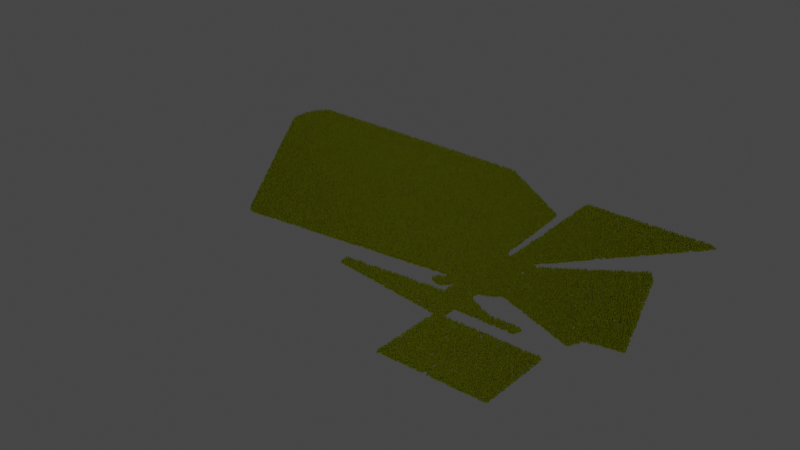 # Source: Forests2.blend  (saved by Blender 3.5.10; exported with 4.5.12 LTS)
import bpy
from mathutils import Matrix  # noqa: F401  (used for matrix-valued properties, if any)

bpy.ops.wm.read_factory_settings(use_empty=True)
scene = bpy.context.scene
scene.name = 'Scene'

# ---- collections
col_collection = bpy.data.collections.new('Collection'); scene.collection.children.link(col_collection)
col_terrain = bpy.data.collections.new('Terrain'); col_collection.children.link(col_terrain)

# ---- images (referenced by path relative to the original .blend; pixels are not part of the script)
import os
ASSET_DIR = os.environ.get("B2B_ASSET_DIR", "")  # directory of the original .blend (textures are referenced by path, not embedded)
HERE = os.path.dirname(os.path.abspath(__file__))  # packed textures are extracted next to this script under _unpacked/

def load_image(name, relpath, width, height, colorspace="sRGB"):
    """Load a texture the original file referenced (path relative to the .blend, or extracted next to this script)."""
    p = next((c for c in (os.path.join(HERE, relpath), os.path.join(ASSET_DIR, relpath)) if relpath and os.path.exists(c)), "")
    if p:
        img = bpy.data.images.load(p, check_existing=True)
        img.name = name
    else:  # same state as the original file: an image datablock whose file is absent (Cycles renders it pink)
        img = bpy.data.images.new(name, width, height)
        img.source = "FILE"
        img.filepath = "//" + (relpath or name)
    img.colorspace_settings.name = colorspace
    return img
img_pine_seamless_done_png = load_image('pine_seamless_done.png', '_unpacked/pine_seamless_done.20864bbd.png', 240, 960, 'sRGB')

# ---- materials (node trees are filled in below, after node groups)
mat_forestground = bpy.data.materials.new('ForestGround')
mat_forestground.use_transparent_shadow = False
mat_pine_foliage = bpy.data.materials.new('pine foliage')
mat_pine_foliage.alpha_threshold = 0.0
mat_pine_foliage.use_transparent_shadow = False
mat_pine_foliage.diffuse_color = (0.0006852, 0.1679, 0.0, 1.0)
mat_pine_foliage.roughness = 0.5
mat_pine_bark = bpy.data.materials.new('pine bark')
mat_pine_bark.alpha_threshold = 0.0
mat_pine_bark.use_transparent_shadow = False
mat_pine_bark.diffuse_color = (0.8, 0.02061, 0.0, 1.0)
mat_pine_bark.roughness = 0.5

# ---- node groups
ng_forest = bpy.data.node_groups.new('Forest', 'GeometryNodeTree')
_s = ng_forest.interface.new_socket(name='Geometry', in_out='OUTPUT', socket_type='NodeSocketGeometry')
_s = ng_forest.interface.new_socket(name='Geometry', in_out='INPUT', socket_type='NodeSocketGeometry')
_s = ng_forest.interface.new_socket(name='Density', in_out='INPUT', socket_type='NodeSocketFloat')
_s.default_value = 0.001
_s.min_value = 0.0
ng_forest.is_modifier = True
# nodes of 'Forest' reference scene objects; filled in after objects exist

# ---- material node trees
mat_forestground.use_nodes = True; mat_forestground.node_tree.nodes.clear()
_N = mat_forestground.node_tree.nodes; _L = mat_forestground.node_tree.links
n0 = _N.new('ShaderNodeBsdfPrincipled'); n0.name = 'Principled BSDF'; n0.location = (10, 300)
n0.distribution = 'GGX'
n0.subsurface_method = 'RANDOM_WALK_SKIN'
n0.inputs[0].default_value = (0.02325, 0.05199, 0.0, 1.0)
n0.inputs[3].default_value = 1.45
n0.inputs[27].default_value = (0.0, 0.0, 0.0, 1.0)
n0.inputs[28].default_value = 1.0
n1 = _N.new('ShaderNodeOutputMaterial'); n1.name = 'Material Output'; n1.location = (300, 300)
_L.new(n0.outputs[0], n1.inputs[0])
n1.is_active_output = True
mat_pine_foliage.use_nodes = True; mat_pine_foliage.node_tree.nodes.clear()
_N = mat_pine_foliage.node_tree.nodes; _L = mat_pine_foliage.node_tree.links
n0 = _N.new('ShaderNodeOutputMaterial'); n0.name = 'Material Output'; n0.location = (566, 315)
n1 = _N.new('ShaderNodeBsdfPrincipled'); n1.name = 'Principled BSDF'; n1.location = (131, 482)
n1.distribution = 'GGX'
n1.subsurface_method = 'BURLEY'
n1.inputs[3].default_value = 1.45
n1.inputs[13].default_value = 0.0
n1.inputs[27].default_value = (0.0, 0.0, 0.0, 1.0)
n1.inputs[28].default_value = 1.0
n2 = _N.new('ShaderNodeTexImage'); n2.name = 'Image Texture'; n2.location = (-365, 405)
n2.image = img_pine_seamless_done_png
_L.new(n1.outputs[0], n0.inputs[0])
_L.new(n2.outputs[0], n1.inputs[0])
_L.new(n2.outputs[1], n1.inputs[4])
n0.is_active_output = True
mat_pine_bark.use_nodes = True; mat_pine_bark.node_tree.nodes.clear()
_N = mat_pine_bark.node_tree.nodes; _L = mat_pine_bark.node_tree.links
n0 = _N.new('ShaderNodeOutputMaterial'); n0.name = 'Material Output'; n0.location = (300, 300)
n1 = _N.new('ShaderNodeBsdfDiffuse'); n1.name = 'Diffuse BSDF'; n1.location = (10, 300)
n1.inputs[0].default_value = (0.06682, 0.01167, 0.004738, 1.0)
_L.new(n1.outputs[0], n0.inputs[0])
n0.is_active_output = True

# ---- world
world_world = bpy.data.worlds.new('World'); scene.world = world_world
world_world.use_nodes = True; world_world.node_tree.nodes.clear()
_N = world_world.node_tree.nodes; _L = world_world.node_tree.links
n0 = _N.new('ShaderNodeOutputWorld'); n0.name = 'World Output'; n0.location = (300, 300)
n1 = _N.new('ShaderNodeBackground'); n1.name = 'Background'; n1.location = (10, 300)
n1.inputs[0].default_value = (0.05088, 0.05088, 0.05088, 1.0)
_L.new(n1.outputs[0], n0.inputs[0])
n0.is_active_output = True
world_world.color = (0.05088, 0.05088, 0.05088)
world_world.use_sun_shadow = False
world_world.sun_shadow_jitter_overblur = 0.0

# ---- meshes
me_circle = bpy.data.meshes.new('Circle')
me_circle.from_pydata([(0.0, 129.2, 0.0), (-25.2, 126.7, 0.0), (-49.42, 119.3, 0.0), (-71.75, 449.8, 0.0), (-107.4, 71.75, 0.0), (-119.3, 49.42, 0.0), (-126.7, 25.2, 0.0), (-129.2, 0.0, 0.0), (-126.7, -25.2, 0.0), (-119.3, -49.42, 0.0), (-107.4, -71.75, 0.0), (-91.32, -91.32, 0.0), (-137.8, -138.9, 0.0), (-115.5, -150.8, 0.0), (-91.23, -158.2, 0.0), (-56.32, -129.2, -2.313e-06), (25.2, -126.7, 0.0), (49.42, -119.3, 0.0), (71.75, -107.4, 0.0), (91.32, -91.32, 0.0), (373.1, -194.0, 0.0), (385.0, -171.7, 0.0), (392.4, -147.5, 0.0), (508.3, -122.3, 0.0), (392.4, 234.3, 0.0), (385.0, 258.6, 0.0), (373.1, 280.9, 0.0), (357.0, 300.5, 0.0), (71.75, 107.4, 0.0), (49.42, 119.3, 0.0), (25.2, 126.7, 0.0), (-56.32, -179.4, -2.313e-06), (25.2, -159.1, 0.0), (-408.3, -209.7, 0.0), (121.6, -207.3, 0.0), (-408.3, -239.5, 0.0), (25.2, -237.0, 0.0), (234.7, -207.3, 0.0), (234.7, -237.0, 0.0), (0.0, -293.9, 0.0), (25.2, -291.4, 0.0), (0.0, -542.9, 0.0), (25.2, -540.4, 0.0), (356.9, -291.4, 0.0), (356.9, -540.4, 0.0), (414.0, 578.1, 0.0), (438.3, 570.7, 0.0), (-34.13, 578.1, 0.0), (-8.939, 580.6, 0.0), (-384.4, 652.5, 0.0), (-404.0, 636.5, 0.0), (-420.0, 616.9, 0.0), (-432.0, 251.1, 0.0), (-439.3, 226.8, 0.0), (-920.0, -81.58, 0.0), (-917.5, -106.8, 0.0), (-910.2, -131.0, 0.0), (-898.2, -153.3, 0.0), (-882.2, -172.9, 0.0), (-1298.0, 663.0, 0.0), (-1317.0, 647.0, 0.0), (-1333.0, 627.4, 0.0), (-1345.0, 605.1, 0.0), (-1353.0, 580.8, 0.0), (-1355.0, 555.6, 0.0), (-1353.0, 530.5, 0.0), (-1345.0, 506.2, 0.0), (-1333.0, 483.9, 0.0), (-1317.0, 464.3, 0.0)], [], [(39, 41, 42, 40), (35, 39, 40, 36), (37, 34, 36, 38), (33, 35, 36, 34), (31, 33, 34, 32), (7, 8, 55, 54), (65, 66, 67, 68, 58, 11, 12, 13, 14, 15, 16, 17, 18, 19, 20, 21, 22, 23, 24, 25, 26, 27, 28, 29, 30, 0, 1, 2, 3, 49, 59, 60, 61, 62, 63, 64), (62, 52, 53, 63), (66, 56, 57, 67), (55, 56, 66, 65), (54, 55, 65, 64), (53, 54, 64, 63), (6, 7, 54, 53), (49, 50, 60, 59), (30, 45, 48, 0), (29, 46, 45, 30), (15, 31, 32, 16), (56, 55, 8, 9), (9, 10, 57, 56), (11, 58, 57, 10), (67, 57, 58, 68), (51, 61, 60, 50), (61, 51, 52, 62), (5, 6, 53, 52), (51, 4, 5, 52), (48, 47, 1, 0), (43, 40, 42, 44), (36, 40, 43, 44, 42, 41, 39, 35, 33, 31, 15, 14, 13, 12, 11, 10, 9, 8, 7, 6, 5, 4, 51, 50, 49, 3, 2, 1, 47, 48, 45, 46, 29, 28, 27, 26, 25, 24, 23, 22, 21, 20, 19, 18, 17, 16, 32, 34, 37, 38)])
_uv = me_circle.uv_layers.new(name='UVMap')
_uv.uv.foreach_set('vector', [0.0, 0.0, 0.0, 0.0, 0.0, 0.0, 0.0, 0.0, 0.0, 0.0, 0.0, 0.0, 0.0, 0.0, 0.0, 0.0, 0.0, 0.0, 0.0, 0.0, 0.0, 0.0, 0.0, 0.0, 0.0, 0.0, 0.0, 0.0, 0.0, 0.0, 0.0, 0.0, 0.0, 0.0, 0.0, 0.0, 0.0, 0.0, 0.0, 0.0, 0.0, 0.0, 0.0, 0.0, 0.0, 0.0, 0.0, 0.0, 0.0, 0.0, 0.0, 0.0, 0.0, 0.0, 0.0, 0.0, 0.0, 0.0, 0.0, 0.0, 0.0, 0.0, 0.0, 0.0, 0.0, 0.0, 0.0, 0.0, 0.0, 0.0, 0.0, 0.0, 0.0, 0.0, 0.0, 0.0, 0.0, 0.0, 0.0, 0.0, 0.0, 0.0, 0.0, 0.0, 0.0, 0.0, 0.0, 0.0, 0.0, 0.0, 0.0, 0.0, 0.0, 0.0, 0.0, 0.0, 0.0, 0.0, 0.0, 0.0, 0.0, 0.0, 0.0, 0.0, 0.0, 0.0, 0.0, 0.0, 0.0, 0.0, 0.0, 0.0, 0.0, 0.0, 0.0, 0.0, 0.0, 0.0, 0.0, 0.0, 0.0, 0.0, 0.0, 0.0, 0.0, 0.0, 0.0, 0.0, 0.0, 0.0, 0.0, 0.0, 0.0, 0.0, 0.0, 0.0, 0.0, 0.0, 0.0, 0.0, 0.0, 0.0, 0.0, 0.0, 0.0, 0.0, 0.0, 0.0, 0.0, 0.0, 0.0, 0.0, 0.0, 0.0, 0.0, 0.0, 0.0, 0.0, 0.0, 0.0, 0.0, 0.0, 0.0, 0.0, 0.0, 0.0, 0.0, 0.0, 0.0, 0.0, 0.0, 0.0, 0.0, 0.0, 0.0, 0.0, 0.0, 0.0, 0.0, 0.0, 0.0, 0.0, 0.0, 0.0, 0.0, 0.0, 0.0, 0.0, 0.0, 0.0, 0.0, 0.0, 0.0, 0.0, 0.0, 0.0, 0.0, 0.0, 0.0, 0.0, 0.0, 0.0, 0.0, 0.0, 0.0, 0.0, 0.0, 0.0, 0.0, 0.0, 0.0, 0.0, 0.0, 0.0, 0.0, 0.0, 0.0, 0.0, 0.0, 0.0, 0.0, 0.0, 0.0, 0.0, 0.0, 0.0, 0.0, 0.0, 0.0, 0.0, 0.0, 0.0, 0.0, 0.0, 0.0, 0.0, 0.0, 0.0, 0.0, 0.0, 0.0, 0.0, 0.0, 0.0, 0.0, 0.0, 0.0, 0.0, 0.0, 0.0, 0.0, 0.0, 0.0, 0.0, 0.0, 0.0, 0.0, 0.0, 0.0, 0.0, 0.0, 0.0, 0.0, 0.0, 0.0, 0.0, 0.0, 0.0, 0.0, 0.0, 0.0, 0.0, 0.0, 0.0, 0.0, 0.0, 0.0, 0.0, 0.0, 0.0, 0.0, 0.0, 0.0, 0.0, 0.0, 0.0, 0.0, 0.0, 0.0, 0.0, 0.0, 0.0, 0.0, 0.0, 0.0, 0.0, 0.0, 0.0, 0.0, 0.0, 0.0, 0.0, 0.0, 0.0, 0.0, 0.0, 0.0, 0.0, 0.0, 0.0, 0.0, 0.0, 0.0, 0.0, 0.0, 0.0, 0.0, 0.0, 0.0, 0.0, 0.0, 0.0, 0.0, 0.0, 0.0, 0.0, 0.0, 0.0, 0.0, 0.0, 0.0, 0.0, 0.0, 0.0, 0.0, 0.0, 0.0, 0.0, 0.0, 0.0, 0.0, 0.0, 0.0, 0.0, 0.0, 0.0, 0.0, 0.0, 0.0, 0.0, 0.0, 0.0, 0.0, 0.0, 0.0, 0.0, 0.0, 0.0, 0.0, 0.0, 0.0, 0.0, 0.0, 0.0, 0.0, 0.0, 0.0, 0.0, 0.0, 0.0, 0.0, 0.0, 0.0, 0.0, 0.0, 0.0, 0.0, 0.0, 0.0, 0.0])
me_circle.materials.append(mat_forestground)
me_circle.update()
me_pine_low_poly = bpy.data.meshes.new('pine low poly')
me_pine_low_poly.from_pydata([(1.722e-07, 0.2901, 0.0), (-0.2901, 6.335e-07, 2.759), (0.2901, 3.754e-07, 0.0), (6.167e-08, -0.2901, 2.759), (6.167e-08, -0.2901, 0.0), (0.2901, 3.754e-07, 2.759), (-0.2901, 6.335e-07, 0.0), (1.722e-07, 0.2901, 2.759), (-0.03847, 0.7184, 12.27), (0.4694, 0.508, 12.27), (0.6798, 0.0001499, 12.27), (-0.03847, 0.0001493, 15.24), (0.4694, -0.5077, 12.27), (-0.03847, -0.7181, 12.27), (-0.5464, -0.5077, 12.27), (-0.7567, 0.0001502, 12.27), (-0.5464, 0.508, 12.27), (-0.03847, 1.174, 9.838), (0.7918, 0.8305, 9.838), (1.136, 0.0001501, 9.838), (0.7918, -0.8302, 9.838), (-0.03847, -1.174, 9.838), (-0.8688, -0.8302, 9.838), (-1.213, 0.0001506, 9.838), (-0.8688, 0.8305, 9.838), (0.3463, 0.0001496, 12.4), (0.2336, -0.2719, 12.4), (-0.03847, -0.3846, 12.4), (0.2336, 0.2722, 12.4), (-0.03847, 0.3849, 12.4), (-0.4233, 0.0001498, 12.4), (-0.3106, -0.2719, 12.4), (-0.3106, 0.2722, 12.4), (-0.03847, 2.917, 5.335), (2.024, 2.063, 5.335), (2.878, 0.0001506, 5.335), (2.024, -2.062, 5.335), (-0.03847, -2.917, 5.335), (-2.101, -2.062, 5.335), (-2.955, 0.0001518, 5.335), (-2.101, 2.063, 5.335), (0.5971, 0.0001498, 10.09), (0.4109, -0.4492, 10.09), (-0.03847, -0.6354, 10.09), (0.4109, 0.4495, 10.09), (-0.03847, 0.6357, 10.09), (-0.674, 0.0001501, 10.09), (-0.4879, -0.4492, 10.09), (-0.4879, 0.4495, 10.09), (-0.03847, 4.305, 2.346), (3.005, 3.044, 2.346), (4.266, 0.0001513, 2.346), (3.005, -3.044, 2.346), (-0.03847, -4.304, 2.346), (-3.082, -3.044, 2.346), (-4.343, 0.0001531, 2.346), (-3.082, 3.044, 2.346), (2.063, 0.0001499, 5.75), (1.447, -1.486, 5.75), (-0.03847, -2.101, 5.75), (1.447, 1.486, 5.75), (-0.03847, 2.101, 5.75), (-2.14, 0.0001507, 5.75), (-1.524, -1.486, 5.75), (-1.524, 1.486, 5.75)], [], [(4, 3, 1, 6), (0, 7, 5, 2), (2, 5, 3, 4), (6, 1, 7, 0), (11, 14, 13), (11, 15, 14), (10, 11, 12), (12, 11, 13), (11, 16, 15), (11, 8, 16), (9, 8, 11), (9, 11, 10), (19, 25, 26, 20), (20, 26, 27, 21), (18, 17, 29, 28), (18, 28, 25, 19), (31, 30, 23, 22), (27, 31, 22, 21), (32, 29, 17, 24), (30, 32, 24, 23), (35, 41, 42, 36), (36, 42, 43, 37), (34, 33, 45, 44), (34, 44, 41, 35), (47, 46, 39, 38), (43, 47, 38, 37), (48, 45, 33, 40), (46, 48, 40, 39), (51, 57, 58, 52), (52, 58, 59, 53), (50, 49, 61, 60), (50, 60, 57, 51), (63, 62, 55, 54), (59, 63, 54, 53), (64, 61, 49, 56), (62, 64, 56, 55)])
me_pine_low_poly.polygons.foreach_set('material_index', [1, 1, 1, 1, 0, 0, 0, 0, 0, 0, 0, 0, 0, 0, 0, 0, 0, 0, 0, 0, 0, 0, 0, 0, 0, 0, 0, 0, 0, 0, 0, 0, 0, 0, 0, 0])
_uv = me_pine_low_poly.uv_layers.new(name='UVMap')
_uv.uv.foreach_set('vector', [0.0, 0.0, 0.0, 0.0, 0.0, 0.0, 0.0, 0.0, 0.0, 0.0, 0.0, 0.0, 0.0, 0.0, 0.0, 0.0, 0.0, 0.0, 0.0, 0.0, 0.0, 0.0, 0.0, 0.0, 0.0, 0.0, 0.0, 0.0, 0.0, 0.0, 0.0, 0.0, 0.3729, 0.7602, 0.2928, 0.5153, 0.4699, 0.5157, 0.588, 0.5923, 0.4994, 0.3475, 0.6766, 0.3475, 0.4649, 0.4762, 0.3764, 0.7209, 0.2878, 0.4762, 0.3, 0.4661, 0.2118, 0.7108, 0.1228, 0.4661, 0.428, 0.789, 0.3399, 0.5443, 0.517, 0.5443, 0.01476, 0.7734, -0.0738, 0.5287, 0.1033, 0.5287, 0.2848, 0.4724, 0.4619, 0.4726, 0.3692, 0.7173, 0.4043, 0.4861, 0.3157, 0.7308, 0.2271, 0.4861, 0.7272, 0.5003, 0.5962, 0.7892, 0.4684, 0.7892, 0.3374, 0.5003, 0.7405, 0.482, 0.6094, 0.7709, 0.4817, 0.7709, 0.3506, 0.482, -0.172, 0.0106, 0.2178, 0.0106, 0.08676, 0.2995, -0.04098, 0.2995, 0.7205, 0.4359, 0.5894, 0.7248, 0.4617, 0.7248, 0.3306, 0.4359, 0.5697, 0.7758, 0.442, 0.7758, 0.3109, 0.4868, 0.7008, 0.4868, 0.6159, 0.7462, 0.4882, 0.7462, 0.3571, 0.4573, 0.7469, 0.4573, 0.6094, 0.7678, 0.4817, 0.7678, 0.3506, 0.4789, 0.7405, 0.4789, 0.6027, 0.7279, 0.4749, 0.7279, 0.3439, 0.439, 0.7337, 0.439, 0.878, 0.2734, 0.5597, 0.7475, 0.3824, 0.7475, 0.0642, 0.2734, 0.8726, 0.2988, 0.5543, 0.7729, 0.377, 0.7729, 0.05881, 0.2988, -0.3938, -0.1208, 0.42, -0.1208, 0.1018, 0.3534, -0.07552, 0.3534, 0.9519, 0.2943, 0.6337, 0.7685, 0.4564, 0.7685, 0.1382, 0.2943, 0.6362, 0.8995, 0.4589, 0.8995, 0.1407, 0.4253, 0.9544, 0.4253, 0.6343, 0.8823, 0.457, 0.8823, 0.1388, 0.4081, 0.9525, 0.4081, 0.6377, 0.8324, 0.4603, 0.8324, 0.1421, 0.3583, 0.9559, 0.3583, 0.1737, 0.3845, -0.003579, 0.3845, -0.3218, -0.08962, 0.492, -0.08962, 0.9301, -0.002675, 0.7139, 0.2515, 0.3016, 0.2515, 0.08548, -0.002675, 1.434, 0.03213, 1.218, 0.2863, 0.8056, 0.2863, 0.5895, 0.03213, -0.3555, 0.9662, 0.4891, 0.9662, 0.273, 1.22, -0.1393, 1.22, 0.9565, 0.4889, 0.7404, 0.7431, 0.3281, 0.7431, 0.1119, 0.4889, 0.6249, 0.769, 0.2126, 0.769, -0.003598, 0.5148, 0.841, 0.5148, 0.1785, 0.2827, -0.2338, 0.2827, -0.45, 0.02848, 0.3946, 0.02848, 0.6529, 0.7752, 0.2406, 0.7752, 0.02445, 0.521, 0.8691, 0.521, 0.6194, 0.767, 0.2072, 0.767, -0.00901, 0.5128, 0.8356, 0.5128])
me_pine_low_poly.materials.append(mat_pine_foliage)
me_pine_low_poly.materials.append(mat_pine_bark)
me_pine_low_poly.use_remesh_preserve_volume = False
me_pine_low_poly.use_remesh_preserve_attributes = False
me_pine_low_poly.use_mirror_vertex_groups = False
me_pine_low_poly.update()

# ---- objects
ob_circle = bpy.data.objects.new('Circle', me_circle)
ob_pine_low_poly = bpy.data.objects.new('pine low poly', me_pine_low_poly)
_N = ng_forest.nodes; _L = ng_forest.links
n0 = _N.new('NodeGroupOutput'); n0.name = 'Group Output'; n0.location = (916, 49)
n1 = _N.new('NodeGroupInput'); n1.name = 'Group Input'; n1.location = (-1058, -39)
n2 = _N.new('GeometryNodeDistributePointsOnFaces'); n2.name = 'Distribute Points on Faces'; n2.location = (-840, 194)
n2.use_legacy_normal = True
n2.inputs[2].default_value = 50.0
n2.inputs[3].default_value = 1.0
n2.inputs[5].default_value = 0.8467
n3 = _N.new('GeometryNodeCollectionInfo'); n3.name = 'Collection Info'; n3.location = (-819, -146)
n3.transform_space = 'RELATIVE'
n3.inputs[0].default_value = col_terrain
n4 = _N.new('GeometryNodeRealizeInstances'); n4.name = 'Realize Instances.001'; n4.location = (-619, -74)
n5 = _N.new('GeometryNodeProximity'); n5.name = 'Geometry Proximity'; n5.location = (-462, 13)
n5.target_element = 'POINTS'
n6 = _N.new('GeometryNodeInstanceOnPoints'); n6.name = 'Instance on Points'; n6.location = (337, 404)
n7 = _N.new('GeometryNodeRealizeInstances'); n7.name = 'Realize Instances'; n7.location = (566, 361)
n8 = _N.new('GeometryNodeObjectInfo'); n8.name = 'Object Info'; n8.location = (136, 242)
n8.inputs[0].default_value = ob_pine_low_poly
n9 = _N.new('GeometryNodeSetPosition'); n9.name = 'Set Position'; n9.location = (-41, 342)
n10 = _N.new('ShaderNodeCombineXYZ'); n10.name = 'Combine XYZ'; n10.location = (-265, 22)
_L.new(n1.outputs[0], n2.inputs[0])
_L.new(n8.outputs[4], n6.inputs[2])
_L.new(n9.outputs[0], n6.inputs[0])
_L.new(n1.outputs[1], n2.inputs[4])
_L.new(n6.outputs[0], n7.inputs[0])
_L.new(n7.outputs[0], n0.inputs[0])
_L.new(n3.outputs[0], n4.inputs[0])
_L.new(n4.outputs[0], n5.inputs[0])
_L.new(n5.outputs[1], n10.inputs[2])
_L.new(n2.outputs[0], n9.inputs[0])
_L.new(n10.outputs[0], n9.inputs[3])
n0.is_active_output = True

# ---- transforms, parenting, visibility, modifiers, constraints
ob_circle.location = (0.0, 0.0, 0.0)
_m = ob_circle.modifiers.new('GeometryNodes', 'NODES')
_m.node_group = ng_forest
_gi = [s.identifier for s in ng_forest.interface.items_tree if s.item_type == 'SOCKET' and s.in_out == 'INPUT']
_m[_gi[1]] = 0.03  # Density
ob_pine_low_poly.location = (0.0, 0.0, 0.0)
ob_pine_low_poly.hide_render = True

# ---- collection membership
col_collection.objects.link(ob_circle)
col_collection.objects.link(ob_pine_low_poly)

# ---- scene / render settings (as saved in the file)
scene.frame_start = 1; scene.frame_end = 250; scene.frame_set(1)
scene.render.engine = 'BLENDER_EEVEE_NEXT'
scene.cycles.sampling_pattern = 'TABULATED_SOBOL'
scene.cycles.use_light_tree = False
scene.view_settings.view_transform = 'Filmic'
bpy.context.view_layer.update()

# ---- added for rendering (the .blend has no active camera and no usable light): camera, sun
cam_auto = bpy.data.cameras.new('AutoCamera')
cam_auto.lens = 50.0
cam_auto.sensor_width = 36.0
cam_auto.clip_end = 36151.5
ob_auto_camera = bpy.data.objects.new('AutoCamera', cam_auto)
scene.collection.objects.link(ob_auto_camera)
ob_auto_camera.location = (1636.69, -2411.88, 1655.56)
ob_auto_camera.rotation_euler = (1.09748, -7.21219e-08, 0.694738)
scene.camera = ob_auto_camera
light_auto_sun = bpy.data.lights.new('AutoSun', 'SUN')
light_auto_sun.energy = 3.0
light_auto_sun.angle = 0.0523599
ob_auto_sun = bpy.data.objects.new('AutoSun', light_auto_sun)
scene.collection.objects.link(ob_auto_sun)
ob_auto_sun.rotation_euler = (0.872665, 0.174533, 0.523599)
bpy.context.view_layer.update()
